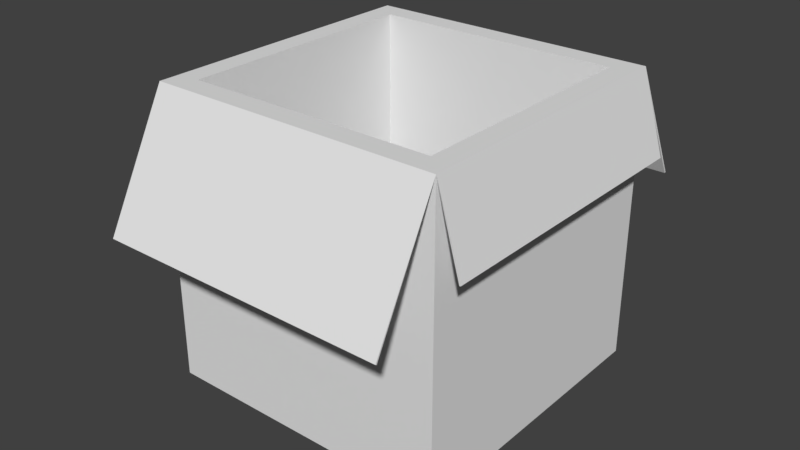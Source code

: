 # Source: box.blend  (saved by Blender 2.79.0; exported with 4.5.12 LTS)
import bpy
from mathutils import Matrix  # noqa: F401  (used for matrix-valued properties, if any)

bpy.ops.wm.read_factory_settings(use_empty=True)
scene = bpy.context.scene
scene.name = 'Scene'

# ---- collections
col_collection_1 = bpy.data.collections.new('Collection 1'); scene.collection.children.link(col_collection_1)

# ---- materials (node trees are filled in below, after node groups)
mat_material = bpy.data.materials.new('Material')
mat_material.alpha_threshold = 0.0
mat_material.use_transparent_shadow = False
mat_material.roughness = 0.5
mat_material.line_color = (0.0, 0.0, 0.0, 1.0)

# ---- material node trees

# ---- world
world_world = bpy.data.worlds.new('World'); scene.world = world_world
world_world.color = (0.05088, 0.05088, 0.05088)
world_world.use_sun_shadow = False
world_world.sun_shadow_jitter_overblur = 0.0
world_world.cycles.sampling_method = 'MANUAL'

# ---- meshes
me_cube = bpy.data.meshes.new('Cube')
me_cube.from_pydata([(0.1124, 0.1124, -0.1124), (0.1124, -0.1124, -0.1124), (-0.1124, -0.1124, -0.1124), (-0.1124, 0.1124, -0.1124), (0.1124, 0.1124, 0.1124), (0.1124, -0.1124, 0.1124), (-0.1124, -0.1124, 0.1124), (-0.1124, 0.1124, 0.1124), (0.09533, 0.09533, 0.1124), (0.09533, -0.09533, 0.1124), (-0.09533, -0.09533, 0.1124), (-0.09533, 0.09533, 0.1124), (0.09533, 0.09533, -0.09719), (0.09533, -0.09533, -0.09719), (-0.09533, -0.09533, -0.09719), (-0.09533, 0.09533, -0.09719), (0.1305, 0.1124, 0.05128), (0.1305, -0.1124, 0.05128), (-0.1404, -0.1124, 0.05128), (-0.1404, 0.1124, 0.05128), (0.1124, -0.1624, 0.01856), (-0.1124, -0.1624, 0.01856), (0.1124, 0.1612, 0.01856), (-0.1124, 0.1612, 0.01856), (0.1117, 0.1117, -0.1117), (0.1117, -0.1117, -0.1117), (-0.1117, -0.1117, -0.1117), (-0.1117, 0.1117, -0.1117), (0.1117, 0.1117, 0.1118), (0.1117, -0.1117, 0.1118), (-0.1123, -0.1114, 0.1118), (-0.1123, 0.1114, 0.1119), (0.09567, 0.09567, 0.1114), (0.09567, -0.09567, 0.1114), (-0.09567, -0.09567, 0.1114), (-0.09567, 0.09567, 0.1114), (0.09598, 0.09598, -0.09784), (0.09598, -0.09598, -0.09784), (-0.09598, -0.09598, -0.09784), (-0.09598, 0.09598, -0.09784), (0.1295, 0.1124, 0.05096), (0.1295, -0.1124, 0.05096), (-0.1414, -0.1124, 0.05175), (-0.1414, 0.1124, 0.05175), (0.1124, -0.1614, 0.01803), (-0.1124, -0.1614, 0.01803), (0.1124, 0.1602, 0.01804), (-0.1124, 0.1602, 0.01804)], [], [(0, 1, 2, 3), (7, 6, 10, 11), (0, 4, 5, 1), (1, 5, 6, 2), (2, 6, 7, 3), (4, 0, 3, 7), (8, 11, 15, 12), (4, 7, 11, 8), (6, 5, 9, 10), (5, 4, 8, 9), (12, 15, 14, 13), (10, 9, 13, 14), (9, 8, 12, 13), (11, 10, 14, 15), (4, 5, 17, 16), (7, 6, 18, 19), (5, 6, 21, 20), (7, 4, 22, 23), (24, 27, 26, 25), (31, 35, 34, 30), (24, 25, 29, 28), (25, 26, 30, 29), (26, 27, 31, 30), (28, 31, 27, 24), (32, 36, 39, 35), (28, 32, 35, 31), (30, 34, 33, 29), (29, 33, 32, 28), (36, 37, 38, 39), (34, 38, 37, 33), (33, 37, 36, 32), (35, 39, 38, 34), (28, 40, 41, 29), (31, 43, 42, 30), (29, 44, 45, 30), (31, 47, 46, 28), (16, 17, 41, 40), (17, 5, 29, 41), (4, 16, 40, 28), (19, 18, 42, 43), (18, 6, 30, 42), (7, 19, 43, 31), (20, 21, 45, 44), (21, 6, 30, 45), (5, 20, 44, 29), (23, 22, 46, 47), (22, 4, 28, 46), (7, 23, 47, 31)])
me_cube.materials.append(mat_material)
me_cube.use_remesh_preserve_volume = False
me_cube.use_remesh_preserve_attributes = False
me_cube.use_mirror_vertex_groups = False
me_cube.update()

# ---- objects
ob_cube = bpy.data.objects.new('Cube', me_cube)

# ---- transforms, parenting, visibility, modifiers, constraints
ob_cube.location = (0.0, 0.0, 0.1062)
ob_cube.lock_rotations_4d = False
ob_cube.empty_display_type = 'ARROWS'
ob_cube.lineart.crease_threshold = 0.0

# ---- collection membership
col_collection_1.objects.link(ob_cube)

# ---- scene / render settings (as saved in the file)
scene.frame_start = 1; scene.frame_end = 250; scene.frame_set(1)
scene.render.engine = 'BLENDER_EEVEE_NEXT'
scene.render.resolution_percentage = 50
scene.render.dither_intensity = 0.0
scene.cycles.use_denoising = False
scene.cycles.samples = 128
scene.cycles.sampling_pattern = 'TABULATED_SOBOL'
scene.cycles.use_adaptive_sampling = False
scene.cycles.use_light_tree = False
scene.cycles.blur_glossy = 0.0
scene.cycles.sample_clamp_indirect = 0.0
scene.view_settings.view_transform = 'Standard'
bpy.context.view_layer.update()

# ---- added for rendering (the .blend has no active camera and no usable light): camera, sun
cam_auto = bpy.data.cameras.new('AutoCamera')
cam_auto.lens = 50.0
cam_auto.sensor_width = 36.0
cam_auto.clip_end = 1000.0
ob_auto_camera = bpy.data.objects.new('AutoCamera', cam_auto)
scene.collection.objects.link(ob_auto_camera)
ob_auto_camera.location = (0.437502, -0.532153, 0.460535)
ob_auto_camera.rotation_euler = (1.09748, -7.21219e-08, 0.694738)
scene.camera = ob_auto_camera
light_auto_sun = bpy.data.lights.new('AutoSun', 'SUN')
light_auto_sun.energy = 3.0
light_auto_sun.angle = 0.0523599
ob_auto_sun = bpy.data.objects.new('AutoSun', light_auto_sun)
scene.collection.objects.link(ob_auto_sun)
ob_auto_sun.rotation_euler = (0.872665, 0.174533, 0.523599)
bpy.context.view_layer.update()
